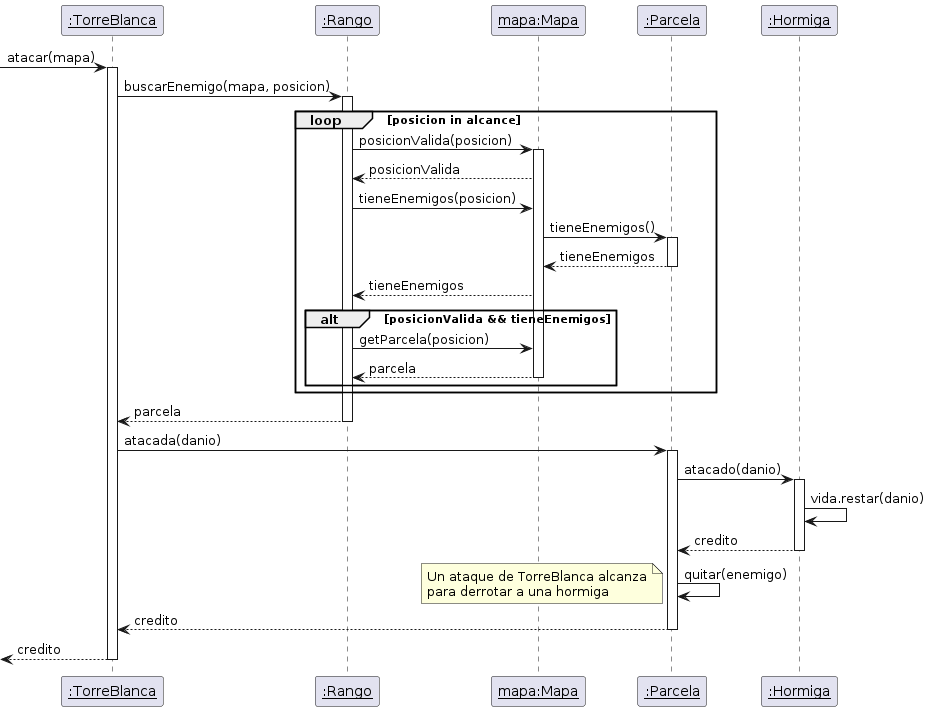

The diagram above was rendered by PlantUML. Its source (embedded in the PNG):
@startuml

' actor usuario

participant "__:TorreBlanca__" as torreBlanca
' usuario -> torreBlanca: atacar(mapa)
[-> torreBlanca: atacar(mapa)

activate torreBlanca
participant "__:Rango__" as rango
torreBlanca -> rango: buscarEnemigo(mapa, posicion)
activate rango

loop posicion in alcance

participant "__mapa:Mapa__" as mapa
rango -> mapa: posicionValida(posicion)
activate mapa
mapa --> rango: posicionValida

participant "__:Parcela__" as parcela
rango -> mapa: tieneEnemigos(posicion)
mapa -> parcela: tieneEnemigos()
activate parcela

parcela --> mapa: tieneEnemigos
deactivate parcela

mapa --> rango: tieneEnemigos


    alt posicionValida && tieneEnemigos
    rango -> mapa: getParcela(posicion)
    mapa --> rango: parcela
    deactivate mapa

    end
end

rango --> torreBlanca: parcela
deactivate rango

torreBlanca -> parcela: atacada(danio)
activate parcela

participant "__:Hormiga__" as enemigo
parcela -> enemigo: atacado(danio)
activate enemigo

enemigo -> enemigo: vida.restar(danio)

enemigo --> parcela: credito
deactivate enemigo

parcela -> parcela: quitar(enemigo)
note left
Un ataque de TorreBlanca alcanza
para derrotar a una hormiga
end note
' parcela -> enemigo !!: <<delete>>

parcela --> torreBlanca: credito
deactivate parcela

' torreBlanca --> usuario: credito
[<-- torreBlanca: credito
deactivate torreBlanca

@enduml